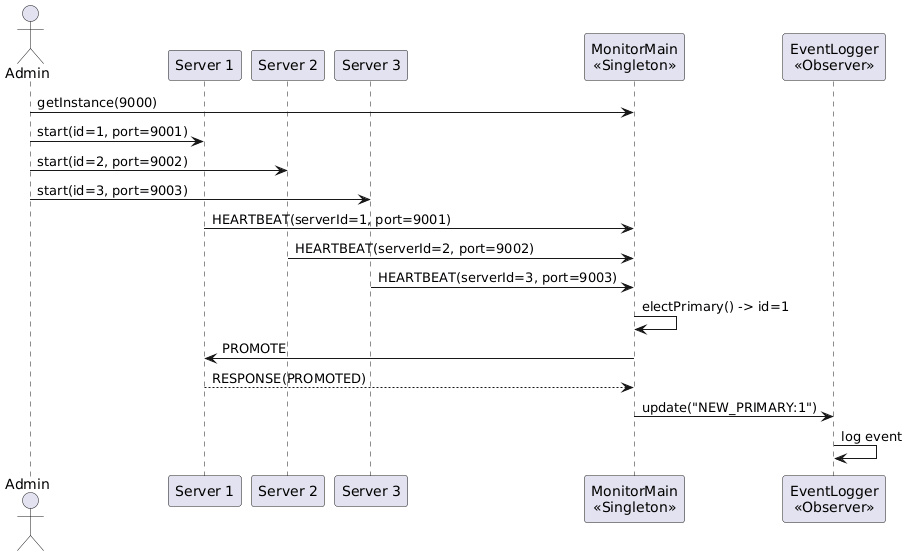

The diagram above was rendered by PlantUML. Its source (embedded in the PNG):
@startuml
actor Admin
participant "Server 1" as S1
participant "Server 2" as S2
participant "Server 3" as S3
participant "MonitorMain\n<<Singleton>>" as Monitor
participant "EventLogger\n<<Observer>>" as EL
Admin -> Monitor: getInstance(9000)
Admin -> S1: start(id=1, port=9001)
Admin -> S2: start(id=2, port=9002)
Admin -> S3: start(id=3, port=9003)
S1 -> Monitor: HEARTBEAT(serverId=1, port=9001)
S2 -> Monitor: HEARTBEAT(serverId=2, port=9002)
S3 -> Monitor: HEARTBEAT(serverId=3, port=9003)
Monitor -> Monitor: electPrimary() -> id=1
Monitor -> S1: PROMOTE
S1 --> Monitor: RESPONSE(PROMOTED)
Monitor -> EL: update("NEW_PRIMARY:1")
EL -> EL: log event
@enduml